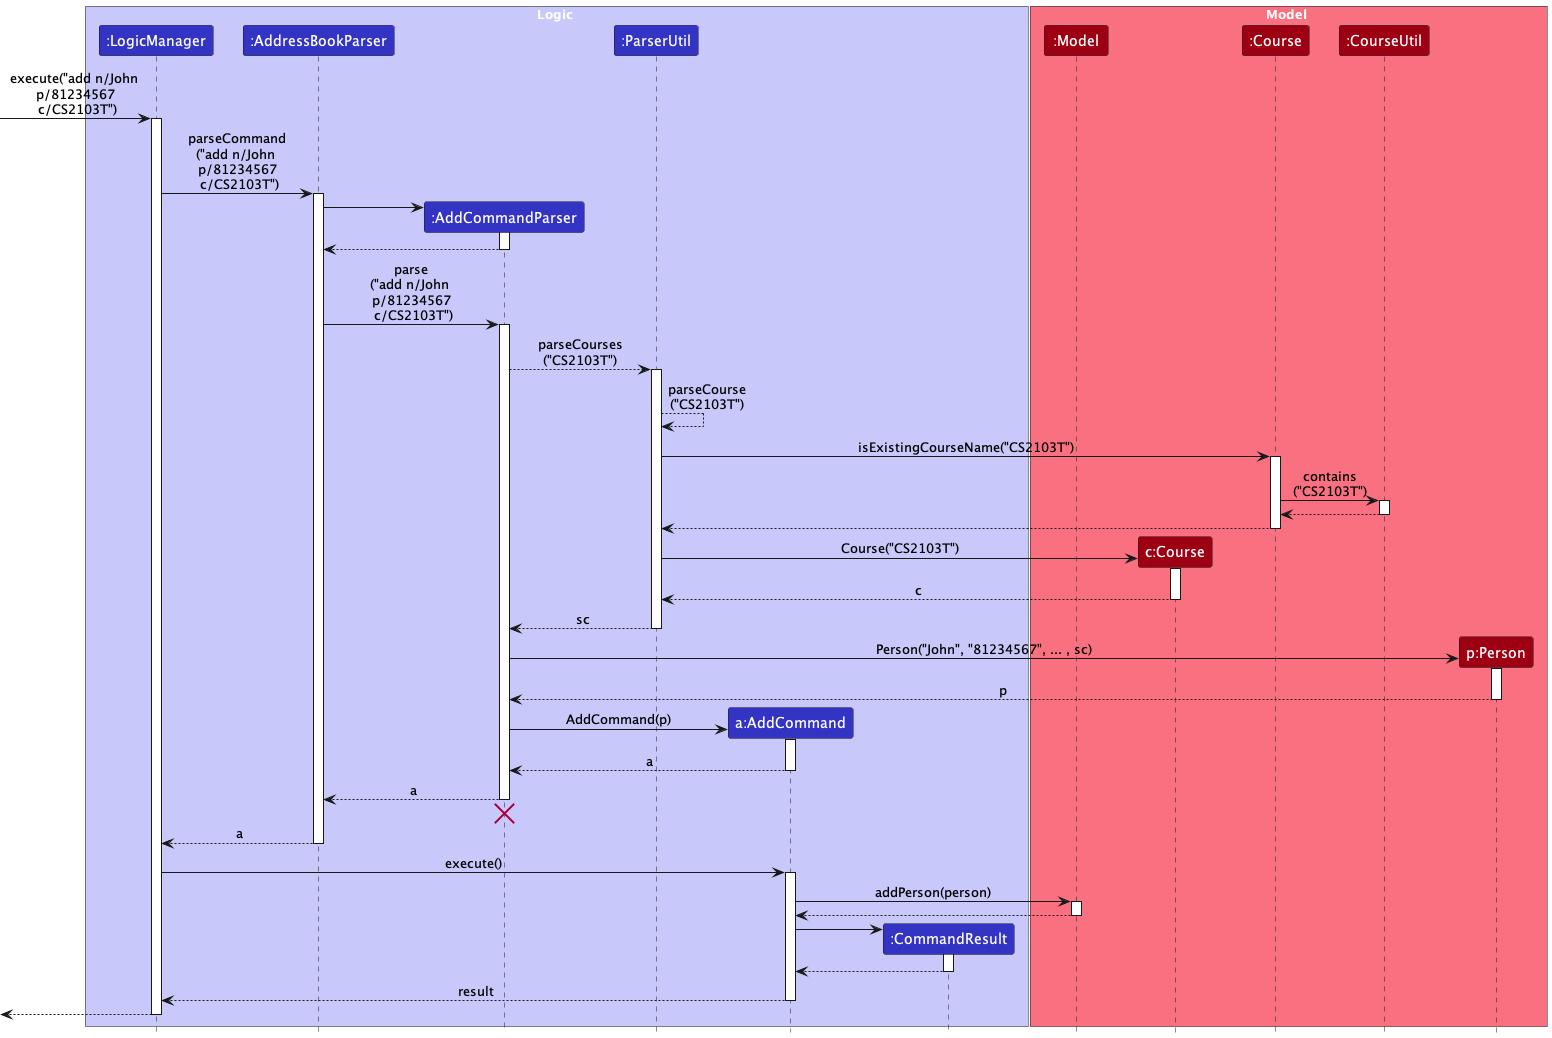

The diagram above was rendered by PlantUML. Its source (embedded in the PNG):
@startuml
!include style.puml
skinparam ArrowFontStyle plain

box Logic LOGIC_COLOR_T1
participant ":LogicManager" as LogicManager LOGIC_COLOR
participant ":AddressBookParser" as AddressBookParser LOGIC_COLOR
participant ":AddCommandParser" as AddCommandParser LOGIC_COLOR
participant ":ParserUtil" as ParserUtil LOGIC_COLOR
participant "a:AddCommand" as AddCommand LOGIC_COLOR
participant ":CommandResult" as CommandResult LOGIC_COLOR
end box

box Model MODEL_COLOR_T1
participant ":Model" as Model MODEL_COLOR
participant "c:Course" as Course MODEL_COLOR
participant ":Course" as CourseClass MODEL_COLOR
participant ":CourseUtil" as CourseUtil MODEL_COLOR
participant "p:Person" as Person MODEL_COLOR
end box

[-> LogicManager : execute("add n/John \n p/81234567 \n c/CS2103T")
activate LogicManager

LogicManager -> AddressBookParser : parseCommand\n("add n/John \n p/81234567 \n c/CS2103T")
activate AddressBookParser

create AddCommandParser
AddressBookParser -> AddCommandParser
activate AddCommandParser

AddCommandParser --> AddressBookParser
deactivate AddCommandParser

AddressBookParser -> AddCommandParser : parse\n("add n/John \n p/81234567 \n c/CS2103T")
activate AddCommandParser

AddCommandParser --> ParserUtil : parseCourses\n("CS2103T")
activate ParserUtil

ParserUtil --> ParserUtil : parseCourse\n("CS2103T")

ParserUtil -> CourseClass : isExistingCourseName("CS2103T")
activate CourseClass

CourseClass -> CourseUtil : contains\n("CS2103T")
activate CourseUtil
CourseUtil --> CourseClass
deactivate CourseUtil

CourseClass --> ParserUtil
deactivate CourseClass

create Course
ParserUtil -> Course : Course("CS2103T")
activate Course


Course --> ParserUtil : c
deactivate Course

ParserUtil --> AddCommandParser : sc
deactivate ParserUtil

create Person
AddCommandParser -> Person : Person("John", "81234567", ... , sc)
activate Person

Person --> AddCommandParser : p
deactivate Person

create AddCommand
AddCommandParser -> AddCommand : AddCommand(p)
activate AddCommand

AddCommand --> AddCommandParser : a
deactivate AddCommand

AddCommandParser --> AddressBookParser : a
deactivate AddCommandParser
'Hidden arrow to position the destroy marker below the end of the activation bar.
AddCommandParser -[hidden]-> AddressBookParser
destroy AddCommandParser

AddressBookParser --> LogicManager : a
deactivate AddressBookParser

LogicManager -> AddCommand : execute()
activate AddCommand

AddCommand -> Model : addPerson(person)
activate Model

Model --> AddCommand
deactivate Model

create CommandResult
AddCommand -> CommandResult
activate CommandResult

CommandResult --> AddCommand
deactivate CommandResult

AddCommand --> LogicManager : result
deactivate AddCommand

[<--LogicManager
deactivate LogicManager
@enduml